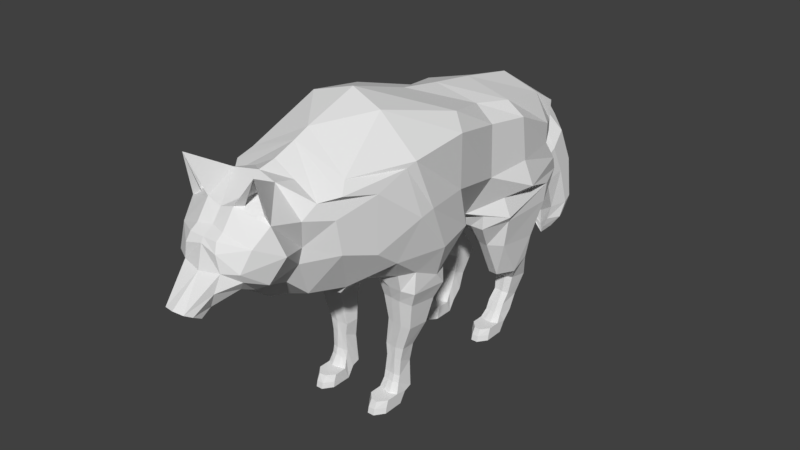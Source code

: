 # Source: Wolf1.blend  (saved by Blender 2.79.0; exported with 4.5.12 LTS)
import bpy
from mathutils import Matrix  # noqa: F401  (used for matrix-valued properties, if any)

bpy.ops.wm.read_factory_settings(use_empty=True)
scene = bpy.context.scene
scene.name = 'Scene'

# ---- collections
col_collection_1 = bpy.data.collections.new('Collection 1'); scene.collection.children.link(col_collection_1)

# ---- world
world_world = bpy.data.worlds.new('World'); scene.world = world_world
world_world.color = (0.05088, 0.05088, 0.05088)
world_world.use_sun_shadow = False
world_world.sun_shadow_jitter_overblur = 0.0
world_world.cycles.sampling_method = 'MANUAL'

# ---- meshes
me_cube_001 = bpy.data.meshes.new('Cube.001')
me_cube_001.from_pydata([(0.8158, -1.315, 2.16), (0.6548, -1.928, 3.318), (0.9632, -0.6708, 2.145), (0.4732, -1.169, 3.781), (0.8622, -0.1542, 2.176), (0.7189, -0.1953, 3.539), (0.5102, 0.3101, 2.03), (0.4855, 0.4951, 3.368), (0.9366, 1.086, 2.246), (0.5951, 0.975, 3.298), (0.6634, 1.963, 2.249), (0.488, 1.745, 3.155), (0.4192, 2.065, 2.448), (0.5644, 1.979, 2.998), (0.0, 2.099, 2.644), (0.1514, 2.223, 2.81), (0.0601, 2.238, 2.235), (0.09211, 2.487, 2.706), (0.2352, 2.383, 1.876), (0.1457, 2.78, 2.461), (0.2352, 2.557, 1.575), (0.1457, 3.05, 1.881), (0.1907, 2.771, 1.094), (0.1457, 3.104, 1.299), (0.1279, 2.785, 0.8844), (0.1457, 3.0, 0.9976), (0.0578, 2.813, 0.7284), (0.1302, 2.935, 0.759), (0.4595, -1.736, 1.928), (0.7497, -2.072, 3.205), (0.3248, -2.175, 1.997), (0.5934, -2.271, 3.157), (0.9341, -1.147, 3.328), (0.9826, -0.9147, 2.715), (0.8966, -1.256, 3.272), (0.9826, -1.107, 2.679), (0.9145, -0.3421, 3.377), (0.8971, -0.3165, 2.698), (0.7457, 0.4537, 3.188), (0.7558, 0.4664, 2.52), (0.7907, 1.026, 3.116), (0.8113, 1.078, 2.552), (0.6836, 1.738, 2.791), (0.6836, 1.73, 2.53), (0.5042, 2.065, 2.702), (0.5042, 2.065, 2.553), (0.1895, 2.172, 2.718), (0.1795, 2.16, 2.687), (0.1188, 2.438, 2.624), (0.1188, 2.35, 2.412), (0.3212, 2.688, 2.306), (0.3212, 2.535, 2.091), (0.3212, 2.926, 1.819), (0.3212, 2.741, 1.697), (0.3212, 3.012, 1.23), (0.3212, 2.921, 1.162), (0.2631, 2.948, 0.9599), (0.2631, 2.896, 0.9221), (0.1302, 2.914, 0.7488), (0.1302, 2.892, 0.7386), (0.8475, -1.645, 3.108), (0.813, -1.62, 2.389), (0.6912, -2.11, 2.94), (0.6912, -2.03, 2.513), (0.0, -0.4063, 1.826), (0.0, -1.061, 3.901), (0.0, -1.275, 1.617), (8.146e-10, -1.759, 3.661), (2.24e-09, -0.2195, 3.647), (0.0, 0.3528, 1.883), (0.0, 0.3528, 3.552), (0.0, 1.723, 2.137), (0.0, 0.975, 3.459), (0.0, 1.745, 3.316), (0.0, 2.065, 2.317), (0.0, 2.065, 3.027), (0.0, 2.182, 2.835), (0.0, 2.205, 2.223), (0.0, 2.521, 2.743), (0.0, 2.369, 1.752), (0.0, 2.826, 2.591), (0.0, 2.543, 1.451), (0.0, 3.096, 2.011), (0.0, 2.815, 0.97), (0.0, 3.09, 1.369), (0.0, 2.83, 0.7608), (0.0, 2.986, 1.068), (0.0, 2.857, 0.6047), (0.0, 2.921, 0.6354), (0.0, -1.683, 1.705), (1.222e-09, -1.953, 3.577), (0.0, -2.171, 1.872), (6.109e-10, -2.239, 3.468), (0.277, -2.864, 2.334), (0.5147, -2.886, 2.484), (0.0, 2.879, 0.6149), (0.0, 2.9, 0.6252), (0.4206, -2.387, 2.468), (0.3147, -2.468, 2.26), (0.0, -2.409, 1.942), (0.5483, -2.446, 3.012), (0.4593, -2.366, 2.664), (0.0, -2.462, 3.422), (0.0, -2.779, 2.207), (0.553, -2.86, 3.128), (0.6461, -2.758, 2.785), (0.0, -2.985, 3.214), (0.0, -3.205, 2.265), (0.2267, -3.345, 2.478), (0.2919, -2.53, 3.393), (0.1815, -2.978, 3.269), (0.2201, -2.888, 3.207), (0.2524, -3.27, 2.678), (0.4975, -2.989, 3.651), (0.209, -3.277, 2.878), (0.4524, -2.829, 3.16), (0.3147, -3.079, 2.452), (0.3997, -3.119, 2.572), (0.0, -3.03, 2.366), (0.4875, -3.057, 2.929), (0.429, -3.176, 2.688), (0.0, -3.098, 3.066), (0.1418, -3.325, 2.299), (0.0, -3.336, 2.178), (0.1798, -3.139, 3.047), (0.0, -3.227, 2.983), (0.1844, -3.229, 2.986), (0.1673, -3.573, 2.302), (0.1308, -3.657, 2.347), (0.1446, -3.452, 2.225), (0.0, -3.326, 2.655), (0.0, -3.262, 2.928), (0.0, -3.683, 2.36), (0.0, -3.456, 2.211), (0.0, -3.581, 2.266), (0.2829, -1.103, 0.000576), (0.2829, -1.162, 0.1634), (0.2829, -0.9374, 0.000576), (0.2829, -0.9969, 0.1634), (0.5461, -1.103, 0.000576), (0.5461, -1.162, 0.1634), (0.5461, -0.9374, 0.000576), (0.5461, -0.9969, 0.1634), (0.2829, -1.205, 0.0005628), (0.2829, -1.192, 0.07613), (0.5461, -1.205, 0.0005628), (0.5461, -1.192, 0.07613), (0.4583, -0.9589, 0.000576), (0.3706, -0.9589, 0.000576), (0.3706, -1.03, 0.1634), (0.4583, -1.04, 0.1634), (0.3706, -1.186, 0.000576), (0.4583, -1.186, 0.000576), (0.4583, -1.267, 0.1634), (0.3706, -1.257, 0.1634), (0.3706, -1.325, 0.0005628), (0.4583, -1.325, 0.0005628), (0.4583, -1.308, 0.07613), (0.3706, -1.308, 0.07613), (0.2829, -0.8525, 0.1344), (0.3052, -0.9459, 0.2856), (0.5461, -0.8525, 0.1344), (0.5238, -0.9459, 0.2856), (0.4583, -0.8425, 0.1344), (0.3706, -0.8425, 0.1344), (0.378, -0.9606, 0.2856), (0.4509, -0.9705, 0.2856), (0.2829, -0.7505, 0.1693), (0.3052, -0.9247, 0.3787), (0.5461, -0.7505, 0.1693), (0.5238, -0.9247, 0.3787), (0.4583, -0.7029, 0.1693), (0.3706, -0.7029, 0.1693), (0.378, -0.9315, 0.3787), (0.4509, -0.9414, 0.3787), (0.312, -0.7293, 0.7395), (0.312, -0.9119, 0.7452), (0.5655, -0.7293, 0.754), (0.5655, -0.9119, 0.7597), (0.4583, -0.7293, 0.7395), (0.3706, -0.6738, 0.7395), (0.3706, -0.9141, 0.7452), (0.4583, -0.924, 0.7452), (0.3182, -0.5571, 1.377), (0.3182, -0.9521, 1.436), (0.7241, -0.5571, 1.363), (0.7241, -0.9521, 1.421), (0.5629, -0.4379, 1.377), (0.4406, -0.4379, 1.377), (0.4406, -0.9691, 1.436), (0.5629, -0.979, 1.436), (0.2809, -0.4675, 1.552), (0.2809, -0.9857, 1.61), (0.7924, -0.4675, 1.552), (0.7924, -0.9857, 1.61), (0.6219, -0.3153, 1.552), (0.4514, -0.3153, 1.552), (0.4514, -1.025, 1.61), (0.6219, -1.025, 1.61), (0.2809, -0.5338, 1.67), (0.2809, -0.984, 1.67), (0.7983, -0.5965, 1.709), (0.7771, -0.9451, 1.875), (0.6219, -0.2702, 1.869), (0.4514, -0.406, 1.67), (0.3454, -1.075, 1.735), (0.6287, -1.081, 1.835), (0.3667, -0.6432, 1.09), (0.3667, -0.932, 1.122), (0.5629, -0.9515, 1.093), (0.4406, -0.9416, 1.093), (0.4406, -0.5558, 1.061), (0.5629, -0.5558, 1.061), (0.6853, -0.6432, 1.061), (0.6853, -0.932, 1.093), (0.4509, -0.6855, 0.5096), (0.4013, -0.6855, 0.5096), (0.5238, -0.7378, 0.5096), (0.5335, -0.9171, 0.5926), (0.3284, -0.7378, 0.5096), (0.4013, -0.9211, 0.5974), (0.3284, -0.9171, 0.5974), (0.4509, -0.931, 0.5974), (0.2829, 0.94, 0.000576), (0.2829, 0.8805, 0.1634), (0.2829, 1.106, 0.000576), (0.2829, 1.046, 0.1634), (0.5461, 0.94, 0.000576), (0.5461, 0.8805, 0.1634), (0.5461, 1.106, 0.000576), (0.5461, 1.046, 0.1634), (0.2829, 0.838, 0.0005628), (0.2829, 0.8508, 0.07613), (0.5461, 0.838, 0.0005628), (0.5461, 0.8508, 0.07613), (0.4583, 1.084, 0.000576), (0.3706, 1.084, 0.000576), (0.3706, 1.013, 0.1634), (0.4583, 1.003, 0.1634), (0.3706, 0.8573, 0.000576), (0.4583, 0.8573, 0.000576), (0.4583, 0.7758, 0.1634), (0.3706, 0.7857, 0.1634), (0.3706, 0.7177, 0.0005628), (0.4583, 0.7177, 0.0005628), (0.4583, 0.7351, 0.07613), (0.3706, 0.7351, 0.07613), (0.2829, 1.191, 0.1344), (0.3052, 1.126, 0.2623), (0.5461, 1.191, 0.1344), (0.5238, 1.126, 0.2623), (0.4583, 1.2, 0.1344), (0.3706, 1.2, 0.1344), (0.378, 1.111, 0.2623), (0.4509, 1.102, 0.2623), (0.2829, 1.316, 0.2566), (0.3052, 1.182, 0.3787), (0.5461, 1.316, 0.2566), (0.5238, 1.182, 0.3787), (0.4583, 1.363, 0.2566), (0.3706, 1.363, 0.2566), (0.378, 1.175, 0.3787), (0.4509, 1.166, 0.3787), (0.312, 1.598, 0.6813), (0.312, 1.306, 0.7336), (0.5655, 1.575, 0.6958), (0.5655, 1.306, 0.7481), (0.4583, 1.674, 0.6813), (0.3706, 1.73, 0.6813), (0.3706, 1.303, 0.7336), (0.4583, 1.294, 0.7336), (0.2137, 1.486, 1.377), (0.2137, 0.8827, 1.465), (0.7241, 1.433, 1.363), (0.7241, 0.8453, 1.45), (0.5629, 1.77, 1.445), (0.3585, 1.612, 1.489), (0.4406, 0.7132, 1.465), (0.5629, 0.7033, 1.465), (0.1825, 1.996, 1.902), (0.1804, 0.5503, 1.777), (0.7924, 1.587, 1.818), (0.7835, 0.8291, 1.815), (0.6634, 1.853, 1.805), (0.4833, 2.018, 1.892), (0.4514, 0.5118, 1.773), (0.6219, 0.5118, 1.773), (0.1764, 1.94, 2.054), (0.1049, 0.5211, 1.845), (0.8, 1.625, 2.054), (0.8324, 0.787, 1.897), (0.6219, 2.068, 2.054), (0.4514, 2.068, 2.054), (0.2526, 0.3688, 1.849), (0.6288, 0.5133, 1.955), (0.2985, 1.4, 1.09), (0.2985, 1.116, 0.9769), (0.5629, 0.9461, 0.9478), (0.4406, 0.9559, 0.9478), (0.4406, 1.487, 1.061), (0.5629, 1.487, 1.061), (0.6853, 1.4, 1.061), (0.6853, 1.16, 0.9478), (0.4509, 1.503, 0.4281), (0.4013, 1.503, 0.4281), (0.5238, 1.451, 0.4281), (0.5335, 1.271, 0.5111), (0.3284, 1.451, 0.4281), (0.4013, 1.267, 0.516), (0.3284, 1.271, 0.516), (0.4509, 1.257, 0.516), (0.1849, -1.295, 1.731), (0.1113, -1.692, 1.736), (0.3759, -1.316, 1.849), (0.3528, -1.712, 1.804), (0.08982, -0.4179, 1.891), (0.16, 0.3394, 1.929), (0.2783, -2.254, 3.322), (0.3108, 2.075, 2.137), (0.259, 2.065, 2.317), (0.7549, 0.7555, 2.154)], [], [(65, 3, 5, 68), (32, 3, 1, 34), (68, 5, 7, 70), (33, 2, 4, 37), (70, 7, 9, 72), (37, 4, 6, 39), (41, 8, 10, 43), (39, 320, 8, 41), (73, 11, 13, 75), (72, 9, 11, 73), (43, 10, 12, 45), (47, 14, 16, 49), (45, 12, 14, 47), (75, 13, 15, 76), (78, 17, 19, 80), (76, 15, 17, 78), (51, 18, 20, 53), (49, 16, 18, 51), (80, 19, 21, 82), (84, 23, 25, 86), (82, 21, 23, 84), (53, 20, 22, 55), (57, 24, 26, 59), (55, 22, 24, 57), (96, 88, 27, 58), (86, 25, 27, 88), (89, 312, 314, 28, 30, 91), (34, 1, 29, 60), (313, 0, 28, 314), (60, 29, 31, 62), (28, 61, 63, 30), (61, 60, 62, 63), (0, 35, 61, 28), (35, 34, 60, 61), (87, 95, 59, 26), (95, 96, 58, 59), (23, 54, 56, 25), (54, 55, 57, 56), (25, 56, 58, 27), (56, 57, 59, 58), (21, 52, 54, 23), (52, 53, 55, 54), (17, 48, 50, 19), (48, 49, 51, 50), (19, 50, 52, 21), (50, 51, 53, 52), (13, 44, 46, 15), (44, 45, 47, 46), (15, 46, 48, 17), (46, 47, 49, 48), (11, 42, 44, 13), (42, 43, 45, 44), (7, 38, 40, 9), (38, 39, 41, 40), (9, 40, 42, 11), (40, 41, 43, 42), (5, 36, 38, 7), (36, 37, 39, 38), (3, 32, 36, 5), (32, 33, 37, 36), (2, 33, 35, 0), (33, 32, 34, 35), (317, 92, 102, 109), (62, 31, 100, 101), (29, 90, 92, 317, 31), (91, 30, 98, 99), (24, 85, 87, 26), (22, 83, 85, 24), (18, 79, 81, 20), (20, 81, 83, 22), (16, 77, 79, 18), (14, 77, 16), (12, 319, 74, 14), (318, 71, 74, 319), (315, 64, 69, 316), (3, 65, 67, 1), (1, 67, 90, 29), (99, 98, 93, 103), (97, 101, 105, 94), (98, 97, 94, 93), (63, 62, 101, 97), (30, 63, 97, 98), (109, 102, 106, 110), (101, 100, 104, 105), (109, 110, 113), (100, 109, 104), (104, 109, 113), (110, 109, 104), (113, 110, 111), (104, 113, 115), (103, 93, 116, 118), (108, 112, 128, 127), (105, 104, 119, 120), (116, 117, 108, 122), (94, 105, 120, 117), (110, 104, 119, 124), (117, 120, 112, 108), (110, 106, 121, 124), (93, 94, 117, 116), (119, 114, 126), (124, 121, 125, 126), (120, 119, 114, 112), (118, 116, 122, 107), (107, 122, 129, 123), (122, 108, 127, 129), (112, 114, 131, 130), (114, 131, 125, 126), (128, 112, 130, 132), (123, 129, 133), (129, 127, 134, 133), (127, 128, 132, 134), (124, 119, 126), (135, 136, 138, 137), (148, 137, 159, 164), (141, 142, 140, 139), (152, 139, 145, 156), (147, 141, 139, 152), (149, 138, 136, 154), (155, 158, 144, 143), (154, 136, 144, 158), (139, 140, 146, 145), (136, 135, 143, 144), (140, 153, 157, 146), (153, 154, 158, 157), (145, 146, 157, 156), (156, 157, 158, 155), (142, 150, 153, 140), (150, 149, 154, 153), (137, 148, 151, 135), (148, 147, 152, 151), (135, 151, 155, 143), (151, 152, 156, 155), (142, 141, 161, 162), (147, 148, 164, 163), (166, 162, 170, 174), (161, 163, 171, 169), (160, 165, 173, 168), (138, 149, 165, 160), (141, 147, 163, 161), (150, 142, 162, 166), (137, 138, 160, 159), (149, 150, 166, 165), (216, 219, 175, 180), (218, 217, 177, 178), (215, 216, 180, 179), (159, 160, 168, 167), (165, 166, 174, 173), (163, 164, 172, 171), (162, 161, 169, 170), (164, 159, 167, 172), (212, 211, 188, 187), (210, 209, 190, 189), (207, 208, 184, 183), (221, 220, 181, 176), (217, 215, 179, 177), (222, 218, 178, 182), (219, 221, 176, 175), (220, 222, 182, 181), (190, 186, 194, 198), (185, 187, 195, 193), (184, 189, 197, 192), (214, 213, 185, 186), (211, 207, 183, 188), (208, 210, 189, 184), (213, 212, 187, 185), (209, 214, 186, 190), (193, 195, 203, 201), (192, 197, 205, 200), (196, 191, 199, 204), (183, 184, 192, 191), (189, 190, 198, 197), (187, 188, 196, 195), (186, 185, 193, 194), (188, 183, 191, 196), (198, 194, 202, 206), (191, 192, 200, 199), (197, 198, 206, 205), (195, 196, 204, 203), (194, 193, 201, 202), (182, 178, 214, 209), (177, 179, 212, 213), (176, 181, 210, 208), (180, 175, 207, 211), (178, 177, 213, 214), (175, 176, 208, 207), (181, 182, 209, 210), (179, 180, 211, 212), (173, 174, 222, 220), (167, 168, 221, 219), (174, 170, 218, 222), (169, 171, 215, 217), (168, 173, 220, 221), (171, 172, 216, 215), (170, 169, 217, 218), (172, 167, 219, 216), (223, 224, 226, 225), (236, 225, 247, 252), (229, 230, 228, 227), (240, 227, 233, 244), (235, 229, 227, 240), (237, 226, 224, 242), (243, 246, 232, 231), (242, 224, 232, 246), (227, 228, 234, 233), (224, 223, 231, 232), (228, 241, 245, 234), (241, 242, 246, 245), (233, 234, 245, 244), (244, 245, 246, 243), (230, 238, 241, 228), (238, 237, 242, 241), (225, 236, 239, 223), (236, 235, 240, 239), (223, 239, 243, 231), (239, 240, 244, 243), (230, 229, 249, 250), (235, 236, 252, 251), (254, 250, 258, 262), (249, 251, 259, 257), (248, 253, 261, 256), (226, 237, 253, 248), (229, 235, 251, 249), (238, 230, 250, 254), (225, 226, 248, 247), (237, 238, 254, 253), (304, 307, 263, 268), (306, 305, 265, 266), (303, 304, 268, 267), (247, 248, 256, 255), (253, 254, 262, 261), (251, 252, 260, 259), (250, 249, 257, 258), (252, 247, 255, 260), (300, 299, 276, 275), (298, 297, 278, 277), (295, 296, 272, 271), (309, 308, 269, 264), (305, 303, 267, 265), (310, 306, 266, 270), (307, 309, 264, 263), (308, 310, 270, 269), (278, 274, 282, 286), (273, 275, 283, 281), (272, 277, 285, 280), (302, 301, 273, 274), (299, 295, 271, 276), (296, 298, 277, 272), (301, 300, 275, 273), (297, 302, 274, 278), (281, 283, 291, 289), (280, 285, 293, 288), (284, 279, 287, 292), (271, 272, 280, 279), (277, 278, 286, 285), (275, 276, 284, 283), (274, 273, 281, 282), (276, 271, 279, 284), (291, 294, 290, 289), (287, 288, 293, 292), (292, 293, 294, 291), (286, 282, 290, 294), (279, 280, 288, 287), (285, 286, 294, 293), (283, 284, 292, 291), (282, 281, 289, 290), (270, 266, 302, 297), (265, 267, 300, 301), (264, 269, 298, 296), (268, 263, 295, 299), (266, 265, 301, 302), (263, 264, 296, 295), (269, 270, 297, 298), (267, 268, 299, 300), (261, 262, 310, 308), (255, 256, 309, 307), (262, 258, 306, 310), (257, 259, 303, 305), (256, 261, 308, 309), (259, 260, 304, 303), (258, 257, 305, 306), (260, 255, 307, 304), (66, 311, 312, 89), (311, 313, 314, 312), (4, 315, 316, 6), (2, 0, 202, 201), (0, 313, 206, 202), (206, 313, 311, 205), (205, 311, 66, 200), (64, 199, 200, 66), (4, 2, 201, 203), (204, 315, 4, 203), (204, 199, 64, 315), (31, 317, 109, 100), (10, 318, 319, 12), (287, 292, 318, 71), (10, 291, 292, 318), (8, 289, 291, 10), (39, 6, 320), (320, 290, 289, 8), (6, 294, 290, 320), (316, 293, 294, 6), (293, 316, 69, 288), (288, 69, 71, 287)])
me_cube_001.use_remesh_preserve_volume = False
me_cube_001.use_remesh_preserve_attributes = False
me_cube_001.use_mirror_vertex_groups = False
me_cube_001.update()

# ---- objects
ob_cube = bpy.data.objects.new('Cube', me_cube_001)

# ---- transforms, parenting, visibility, modifiers, constraints
ob_cube.location = (0.0, 0.0, 0.0)
ob_cube.scale = (0.6855, 0.6855, 0.6855)
ob_cube.lineart.crease_threshold = 0.0
_m = ob_cube.modifiers.new('Mirror', 'MIRROR')
_m.use_clip = True

# ---- collection membership
col_collection_1.objects.link(ob_cube)

# ---- scene / render settings (as saved in the file)
scene.frame_start = 1; scene.frame_end = 250; scene.frame_set(62)
scene.render.engine = 'BLENDER_EEVEE_NEXT'
scene.render.resolution_percentage = 50
scene.render.dither_intensity = 0.0
scene.cycles.use_denoising = False
scene.cycles.samples = 128
scene.cycles.sampling_pattern = 'TABULATED_SOBOL'
scene.cycles.use_adaptive_sampling = False
scene.cycles.use_light_tree = False
scene.cycles.blur_glossy = 0.0
scene.cycles.sample_clamp_indirect = 0.0
scene.view_settings.view_transform = 'Standard'
bpy.context.view_layer.update()

# ---- added for rendering (the .blend has no active camera and no usable light): camera, sun
cam_auto = bpy.data.cameras.new('AutoCamera')
cam_auto.lens = 50.0
cam_auto.sensor_width = 36.0
cam_auto.clip_end = 1000.0
ob_auto_camera = bpy.data.objects.new('AutoCamera', cam_auto)
scene.collection.objects.link(ob_auto_camera)
ob_auto_camera.location = (5.11823, -6.34012, 5.43159)
ob_auto_camera.rotation_euler = (1.09748, -7.21219e-08, 0.694738)
scene.camera = ob_auto_camera
light_auto_sun = bpy.data.lights.new('AutoSun', 'SUN')
light_auto_sun.energy = 3.0
light_auto_sun.angle = 0.0523599
ob_auto_sun = bpy.data.objects.new('AutoSun', light_auto_sun)
scene.collection.objects.link(ob_auto_sun)
ob_auto_sun.rotation_euler = (0.872665, 0.174533, 0.523599)
bpy.context.view_layer.update()
